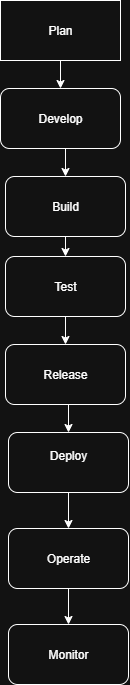

The diagram above was exported from draw.io. Its source (the exported page's mxGraphModel, read from the mxfile embedded in the PNG):
<mxGraphModel dx="947" dy="511" grid="1" gridSize="8" guides="1" tooltips="1" connect="1" arrows="1" fold="1" page="1" pageScale="1" pageWidth="850" pageHeight="1100" math="0" shadow="0">
  <root>
    <mxCell id="0" />
    <mxCell id="1" parent="0" />
    <mxCell id="Uu3RcujWZTVduGHmlJe8-14" style="edgeStyle=orthogonalEdgeStyle;rounded=0;orthogonalLoop=1;jettySize=auto;html=1;exitX=0.5;exitY=1;exitDx=0;exitDy=0;entryX=0.5;entryY=0;entryDx=0;entryDy=0;" edge="1" parent="1" source="Uu3RcujWZTVduGHmlJe8-2" target="Uu3RcujWZTVduGHmlJe8-8">
      <mxGeometry relative="1" as="geometry" />
    </mxCell>
    <mxCell id="Uu3RcujWZTVduGHmlJe8-2" value="Plan" style="rounded=0;whiteSpace=wrap;html=1;" vertex="1" parent="1">
      <mxGeometry x="360" y="16" width="120" height="60" as="geometry" />
    </mxCell>
    <mxCell id="Uu3RcujWZTVduGHmlJe8-18" style="edgeStyle=orthogonalEdgeStyle;rounded=0;orthogonalLoop=1;jettySize=auto;html=1;exitX=0.5;exitY=1;exitDx=0;exitDy=0;entryX=0.5;entryY=0;entryDx=0;entryDy=0;" edge="1" parent="1" source="Uu3RcujWZTVduGHmlJe8-6" target="Uu3RcujWZTVduGHmlJe8-7">
      <mxGeometry relative="1" as="geometry" />
    </mxCell>
    <mxCell id="Uu3RcujWZTVduGHmlJe8-6" value="Release" style="rounded=1;whiteSpace=wrap;html=1;" vertex="1" parent="1">
      <mxGeometry x="365" y="360" width="120" height="60" as="geometry" />
    </mxCell>
    <mxCell id="Uu3RcujWZTVduGHmlJe8-19" style="edgeStyle=orthogonalEdgeStyle;rounded=0;orthogonalLoop=1;jettySize=auto;html=1;exitX=0.5;exitY=1;exitDx=0;exitDy=0;entryX=0.5;entryY=0;entryDx=0;entryDy=0;" edge="1" parent="1" source="Uu3RcujWZTVduGHmlJe8-7" target="Uu3RcujWZTVduGHmlJe8-12">
      <mxGeometry relative="1" as="geometry" />
    </mxCell>
    <mxCell id="Uu3RcujWZTVduGHmlJe8-7" value="Deploy&lt;div&gt;&lt;br&gt;&lt;/div&gt;" style="rounded=1;whiteSpace=wrap;html=1;" vertex="1" parent="1">
      <mxGeometry x="368" y="448" width="120" height="60" as="geometry" />
    </mxCell>
    <mxCell id="Uu3RcujWZTVduGHmlJe8-15" style="edgeStyle=orthogonalEdgeStyle;rounded=0;orthogonalLoop=1;jettySize=auto;html=1;exitX=0.5;exitY=1;exitDx=0;exitDy=0;entryX=0.5;entryY=0;entryDx=0;entryDy=0;" edge="1" parent="1" source="Uu3RcujWZTVduGHmlJe8-8" target="Uu3RcujWZTVduGHmlJe8-9">
      <mxGeometry relative="1" as="geometry" />
    </mxCell>
    <mxCell id="Uu3RcujWZTVduGHmlJe8-8" value="Develop" style="rounded=1;whiteSpace=wrap;html=1;" vertex="1" parent="1">
      <mxGeometry x="360" y="104" width="120" height="60" as="geometry" />
    </mxCell>
    <mxCell id="Uu3RcujWZTVduGHmlJe8-16" style="edgeStyle=orthogonalEdgeStyle;rounded=0;orthogonalLoop=1;jettySize=auto;html=1;exitX=0.5;exitY=1;exitDx=0;exitDy=0;entryX=0.5;entryY=0;entryDx=0;entryDy=0;" edge="1" parent="1" source="Uu3RcujWZTVduGHmlJe8-9" target="Uu3RcujWZTVduGHmlJe8-11">
      <mxGeometry relative="1" as="geometry" />
    </mxCell>
    <mxCell id="Uu3RcujWZTVduGHmlJe8-9" value="Build" style="rounded=1;whiteSpace=wrap;html=1;" vertex="1" parent="1">
      <mxGeometry x="365" y="192" width="120" height="60" as="geometry" />
    </mxCell>
    <mxCell id="Uu3RcujWZTVduGHmlJe8-17" style="edgeStyle=orthogonalEdgeStyle;rounded=0;orthogonalLoop=1;jettySize=auto;html=1;exitX=0.5;exitY=1;exitDx=0;exitDy=0;entryX=0.5;entryY=0;entryDx=0;entryDy=0;" edge="1" parent="1" source="Uu3RcujWZTVduGHmlJe8-11" target="Uu3RcujWZTVduGHmlJe8-6">
      <mxGeometry relative="1" as="geometry" />
    </mxCell>
    <mxCell id="Uu3RcujWZTVduGHmlJe8-11" value="Test" style="rounded=1;whiteSpace=wrap;html=1;" vertex="1" parent="1">
      <mxGeometry x="365" y="272" width="120" height="60" as="geometry" />
    </mxCell>
    <mxCell id="Uu3RcujWZTVduGHmlJe8-20" style="edgeStyle=orthogonalEdgeStyle;rounded=0;orthogonalLoop=1;jettySize=auto;html=1;exitX=0.5;exitY=1;exitDx=0;exitDy=0;entryX=0.5;entryY=0;entryDx=0;entryDy=0;" edge="1" parent="1" source="Uu3RcujWZTVduGHmlJe8-12" target="Uu3RcujWZTVduGHmlJe8-13">
      <mxGeometry relative="1" as="geometry" />
    </mxCell>
    <mxCell id="Uu3RcujWZTVduGHmlJe8-12" value="Operate" style="rounded=1;whiteSpace=wrap;html=1;" vertex="1" parent="1">
      <mxGeometry x="368" y="544" width="120" height="60" as="geometry" />
    </mxCell>
    <mxCell id="Uu3RcujWZTVduGHmlJe8-13" value="Monitor" style="rounded=1;whiteSpace=wrap;html=1;" vertex="1" parent="1">
      <mxGeometry x="368" y="640" width="120" height="60" as="geometry" />
    </mxCell>
  </root>
</mxGraphModel>